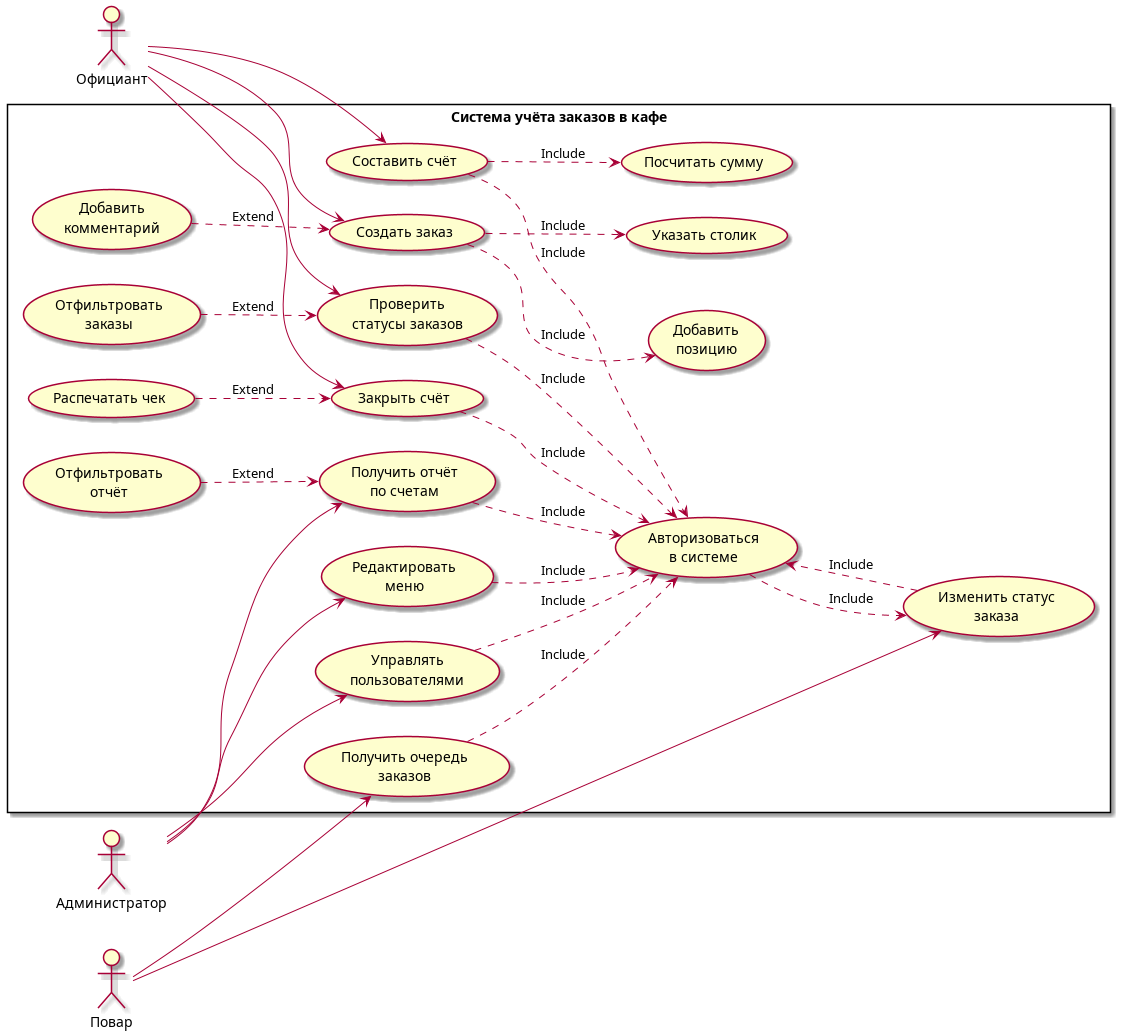

The diagram above was rendered by PlantUML. Its source (embedded in the PNG):
@startuml use_case
left to right direction
skinparam packageStyle rectangle

actor "Официант" as Waiter
actor "Повар" as Cook
actor "Администратор" as Admin

rectangle "Система учёта заказов в кафе" {

    usecase "Авторизоваться\nв системе" as UC_Auth

    ' --- Официант ---
    usecase "Создать заказ" as UC_Create
    usecase "Указать столик" as UC_Table
    usecase "Добавить\nпозицию" as UC_AddItem
    usecase "Добавить\nкомментарий" as UC_Comment
    usecase "Проверить\nстатусы заказов" as UC_Status
    usecase "Отфильтровать\nзаказы" as UC_FilterOrders
    usecase "Составить счёт" as UC_Bill
    usecase "Посчитать сумму" as UC_Sum
    usecase "Закрыть счёт" as UC_CloseBill
    usecase "Распечатать чек" as UC_Receipt

    ' --- Повар ---
    usecase "Получить очередь\nзаказов" as UC_Queue
    usecase "Изменить статус\nзаказа" as UC_ChangeStatus

    ' --- Администратор ---
    usecase "Редактировать\nменю" as UC_EditMenu
    usecase "Получить отчёт\nпо счетам" as UC_Report
    usecase "Отфильтровать\nотчёт" as UC_FilterReport
    usecase "Управлять\nпользователями" as UC_Users
}

' === Связи актёров (сплошные линии) ===
Waiter --> UC_Create
Waiter --> UC_Status
Waiter --> UC_Bill
Waiter --> UC_CloseBill

Cook --> UC_Queue
Cook --> UC_ChangeStatus

Admin --> UC_EditMenu
Admin --> UC_Report
Admin --> UC_Users

' === Include-связи (пунктир) — направление как на схеме ===
UC_Create ..> UC_Table : Include
UC_Create ..> UC_AddItem : Include
UC_Status ..> UC_Auth : Include
UC_Bill ..> UC_Auth : Include
UC_Bill ..> UC_Sum : Include
UC_CloseBill ..> UC_Auth : Include
UC_Queue ..> UC_Auth : Include
UC_ChangeStatus ..> UC_Auth : Include
UC_EditMenu ..> UC_Auth : Include
UC_Report ..> UC_Auth : Include
UC_Users ..> UC_Auth : Include

' === Extend-связи (пунктир) — направление как на схеме ===
UC_Comment ..> UC_Create : Extend
UC_FilterOrders ..> UC_Status : Extend
UC_Receipt ..> UC_CloseBill : Extend
UC_FilterReport ..> UC_Report : Extend

' === Общая Include от Авторизации (как на схеме) ===
UC_Auth ..> UC_ChangeStatus : Include

@enduml